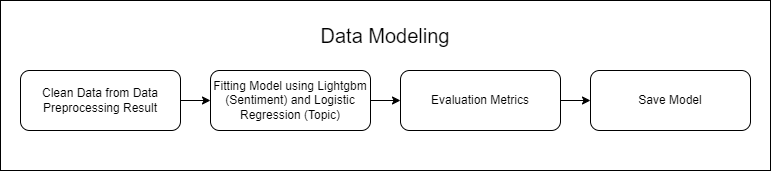

The diagram above was exported from draw.io. Its source (the exported page's mxGraphModel, read from the mxfile embedded in the PNG):
<mxGraphModel dx="780" dy="496" grid="1" gridSize="10" guides="1" tooltips="1" connect="1" arrows="1" fold="1" page="1" pageScale="1" pageWidth="2339" pageHeight="3300" math="0" shadow="0">
  <root>
    <mxCell id="0" />
    <mxCell id="1" parent="0" />
    <mxCell id="60VPnD16xSkV1cz372vf-11" value="" style="rounded=0;whiteSpace=wrap;html=1;" parent="1" vertex="1">
      <mxGeometry x="10" y="100" width="770" height="170" as="geometry" />
    </mxCell>
    <mxCell id="60VPnD16xSkV1cz372vf-1" value="Clean Data from Data Preprocessing Result" style="rounded=1;whiteSpace=wrap;html=1;" parent="1" vertex="1">
      <mxGeometry x="30" y="170" width="160" height="60" as="geometry" />
    </mxCell>
    <mxCell id="60VPnD16xSkV1cz372vf-2" value="" style="endArrow=classic;html=1;rounded=0;" parent="1" edge="1">
      <mxGeometry width="50" height="50" relative="1" as="geometry">
        <mxPoint x="190" y="200" as="sourcePoint" />
        <mxPoint x="220" y="200" as="targetPoint" />
      </mxGeometry>
    </mxCell>
    <mxCell id="60VPnD16xSkV1cz372vf-4" value="Fitting Model using Lightgbm (Sentiment) and Logistic Regression (Topic)" style="rounded=1;whiteSpace=wrap;html=1;" parent="1" vertex="1">
      <mxGeometry x="220" y="170" width="160" height="60" as="geometry" />
    </mxCell>
    <mxCell id="60VPnD16xSkV1cz372vf-5" value="" style="endArrow=classic;html=1;rounded=0;" parent="1" edge="1">
      <mxGeometry width="50" height="50" relative="1" as="geometry">
        <mxPoint x="380" y="200" as="sourcePoint" />
        <mxPoint x="410" y="200" as="targetPoint" />
      </mxGeometry>
    </mxCell>
    <mxCell id="60VPnD16xSkV1cz372vf-6" value="Evaluation Metrics" style="rounded=1;whiteSpace=wrap;html=1;" parent="1" vertex="1">
      <mxGeometry x="410" y="170" width="160" height="60" as="geometry" />
    </mxCell>
    <mxCell id="60VPnD16xSkV1cz372vf-7" value="" style="endArrow=classic;html=1;rounded=0;" parent="1" edge="1">
      <mxGeometry width="50" height="50" relative="1" as="geometry">
        <mxPoint x="570" y="200" as="sourcePoint" />
        <mxPoint x="600" y="200" as="targetPoint" />
      </mxGeometry>
    </mxCell>
    <mxCell id="60VPnD16xSkV1cz372vf-10" value="Save Model" style="rounded=1;whiteSpace=wrap;html=1;" parent="1" vertex="1">
      <mxGeometry x="600" y="170" width="160" height="60" as="geometry" />
    </mxCell>
    <mxCell id="60VPnD16xSkV1cz372vf-12" value="&lt;font style=&quot;font-size: 20px;&quot;&gt;Data Modeling&lt;/font&gt;" style="text;html=1;strokeColor=none;fillColor=none;align=center;verticalAlign=middle;whiteSpace=wrap;rounded=0;" parent="1" vertex="1">
      <mxGeometry x="185" y="120" width="420" height="30" as="geometry" />
    </mxCell>
  </root>
</mxGraphModel>